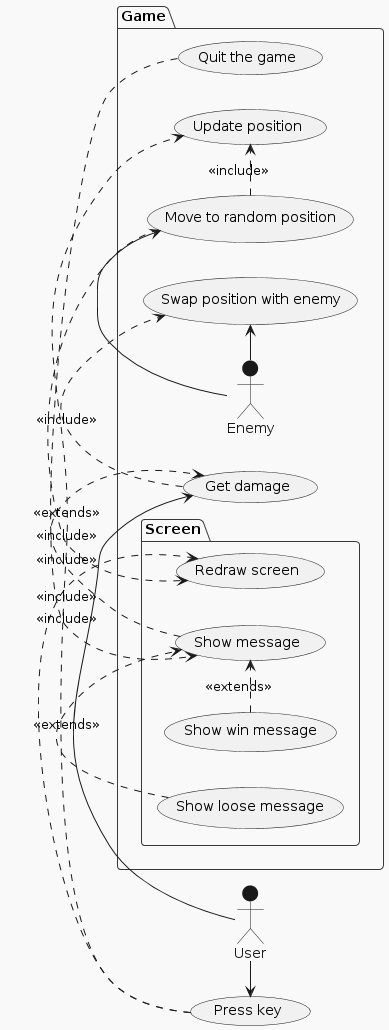

The diagram above was rendered by PlantUML. Its source (embedded in the PNG):
@startuml
!theme mars

left to right direction

actor User


(Press key) as pk


package Game {
  actor Enemy
  (Get damage) as gd
  (Quit the game) as qtg
  (Move to random position) as grp
  (Swap position with enemy) as swp
  (Update position) as up
    package Screen {
      (Redraw screen) as rds
      (Show message) as sm
      (Show loose message) as sbm
      (Show win message) as swm
    }
}


User -> gd
User -> pk
Enemy -> grp
Enemy -> swp

sbm .> sm: <<extends>>
swm .> sm: <<extends>>
sm .> gd: <<extends>>


grp .> up: <<include>>
grp .> rds: <<include>>

pk .> up: <<include>>
pk .> rds: <<include>>
gd .> swp: <<include>>

qtg .> sm: <<include>>
@enduml